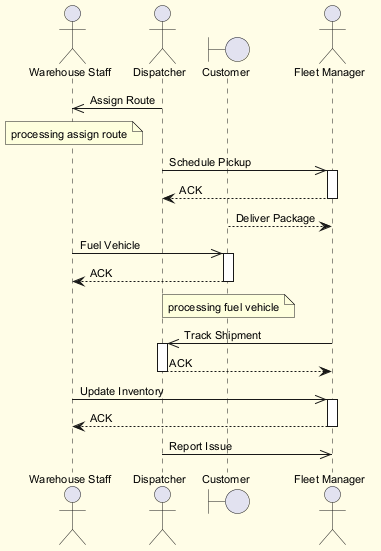

The diagram above was rendered by PlantUML. Its source (embedded in the PNG):
@startuml
skinparam backgroundColor #FFFDE7
skinparam classBackgroundColor #FFF9C4
skinparam classBorderColor #F57F17
skinparam defaultFontSize 11
actor "Warehouse Staff" as WS
actor "Dispatcher" as D
boundary "Customer" as C
actor "Fleet Manager" as FM
D ->> WS : Assign Route
note over WS : processing assign route
D ->> FM : Schedule Pickup
activate FM
FM --> D : ACK
deactivate FM
C --> FM : Deliver Package
WS ->> C : Fuel Vehicle
activate C
C --> WS : ACK
deactivate C
note over C : processing fuel vehicle
FM ->> D : Track Shipment
activate D
D --> FM : ACK
deactivate D
WS ->> FM : Update Inventory
activate FM
FM --> WS : ACK
deactivate FM
D ->> FM : Report Issue
@enduml